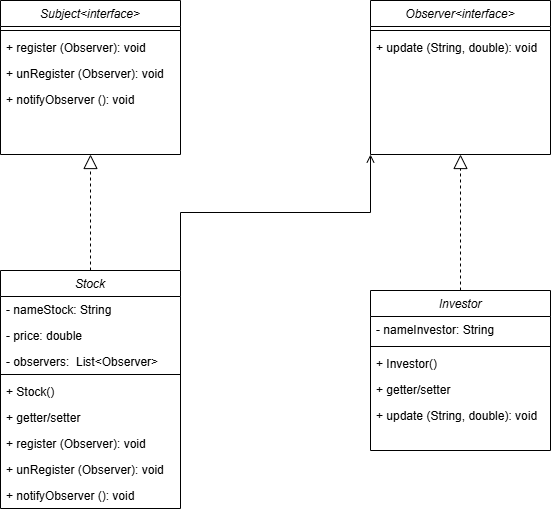

The diagram above was exported from draw.io. Its source (the exported page's mxGraphModel, read from the mxfile embedded in the PNG):
<mxGraphModel dx="1638" dy="849" grid="1" gridSize="10" guides="1" tooltips="1" connect="1" arrows="1" fold="1" page="1" pageScale="1" pageWidth="827" pageHeight="1169" math="0" shadow="0">
  <root>
    <mxCell id="0" />
    <mxCell id="1" parent="0" />
    <mxCell id="z1O7afmE-DqUVVR-lKUt-1" value="Subject&lt;interface&gt;" style="swimlane;fontStyle=2;align=center;verticalAlign=top;childLayout=stackLayout;horizontal=1;startSize=26;horizontalStack=0;resizeParent=1;resizeLast=0;collapsible=1;marginBottom=0;rounded=0;shadow=0;strokeWidth=1;" vertex="1" parent="1">
      <mxGeometry x="90" y="250" width="180" height="154" as="geometry">
        <mxRectangle x="230" y="140" width="160" height="26" as="alternateBounds" />
      </mxGeometry>
    </mxCell>
    <mxCell id="z1O7afmE-DqUVVR-lKUt-5" value="" style="line;html=1;strokeWidth=1;align=left;verticalAlign=middle;spacingTop=-1;spacingLeft=3;spacingRight=3;rotatable=0;labelPosition=right;points=[];portConstraint=eastwest;" vertex="1" parent="z1O7afmE-DqUVVR-lKUt-1">
      <mxGeometry y="26" width="180" height="8" as="geometry" />
    </mxCell>
    <mxCell id="z1O7afmE-DqUVVR-lKUt-6" value="+ register (Observer): void&#10;" style="text;align=left;verticalAlign=top;spacingLeft=4;spacingRight=4;overflow=hidden;rotatable=0;points=[[0,0.5],[1,0.5]];portConstraint=eastwest;" vertex="1" parent="z1O7afmE-DqUVVR-lKUt-1">
      <mxGeometry y="34" width="180" height="26" as="geometry" />
    </mxCell>
    <mxCell id="z1O7afmE-DqUVVR-lKUt-7" value="+ unRegister (Observer): void" style="text;align=left;verticalAlign=top;spacingLeft=4;spacingRight=4;overflow=hidden;rotatable=0;points=[[0,0.5],[1,0.5]];portConstraint=eastwest;" vertex="1" parent="z1O7afmE-DqUVVR-lKUt-1">
      <mxGeometry y="60" width="180" height="26" as="geometry" />
    </mxCell>
    <mxCell id="z1O7afmE-DqUVVR-lKUt-8" value="+ notifyObserver (): void" style="text;align=left;verticalAlign=top;spacingLeft=4;spacingRight=4;overflow=hidden;rotatable=0;points=[[0,0.5],[1,0.5]];portConstraint=eastwest;" vertex="1" parent="z1O7afmE-DqUVVR-lKUt-1">
      <mxGeometry y="86" width="180" height="26" as="geometry" />
    </mxCell>
    <mxCell id="z1O7afmE-DqUVVR-lKUt-9" value="Observer&lt;interface&gt;" style="swimlane;fontStyle=2;align=center;verticalAlign=top;childLayout=stackLayout;horizontal=1;startSize=26;horizontalStack=0;resizeParent=1;resizeLast=0;collapsible=1;marginBottom=0;rounded=0;shadow=0;strokeWidth=1;" vertex="1" parent="1">
      <mxGeometry x="460" y="250" width="180" height="154" as="geometry">
        <mxRectangle x="230" y="140" width="160" height="26" as="alternateBounds" />
      </mxGeometry>
    </mxCell>
    <mxCell id="z1O7afmE-DqUVVR-lKUt-10" value="" style="line;html=1;strokeWidth=1;align=left;verticalAlign=middle;spacingTop=-1;spacingLeft=3;spacingRight=3;rotatable=0;labelPosition=right;points=[];portConstraint=eastwest;" vertex="1" parent="z1O7afmE-DqUVVR-lKUt-9">
      <mxGeometry y="26" width="180" height="8" as="geometry" />
    </mxCell>
    <mxCell id="z1O7afmE-DqUVVR-lKUt-11" value="+ update (String, double): void" style="text;align=left;verticalAlign=top;spacingLeft=4;spacingRight=4;overflow=hidden;rotatable=0;points=[[0,0.5],[1,0.5]];portConstraint=eastwest;" vertex="1" parent="z1O7afmE-DqUVVR-lKUt-9">
      <mxGeometry y="34" width="180" height="26" as="geometry" />
    </mxCell>
    <mxCell id="z1O7afmE-DqUVVR-lKUt-43" style="edgeStyle=orthogonalEdgeStyle;rounded=0;orthogonalLoop=1;jettySize=auto;html=1;entryX=0.5;entryY=1;entryDx=0;entryDy=0;endArrow=block;endFill=0;dashed=1;endSize=12;" edge="1" parent="1" source="z1O7afmE-DqUVVR-lKUt-21" target="z1O7afmE-DqUVVR-lKUt-1">
      <mxGeometry relative="1" as="geometry" />
    </mxCell>
    <mxCell id="z1O7afmE-DqUVVR-lKUt-47" style="edgeStyle=orthogonalEdgeStyle;rounded=0;orthogonalLoop=1;jettySize=auto;html=1;exitX=1;exitY=0;exitDx=0;exitDy=0;entryX=0;entryY=1;entryDx=0;entryDy=0;endArrow=open;endFill=0;" edge="1" parent="1" source="z1O7afmE-DqUVVR-lKUt-21" target="z1O7afmE-DqUVVR-lKUt-9">
      <mxGeometry relative="1" as="geometry" />
    </mxCell>
    <mxCell id="z1O7afmE-DqUVVR-lKUt-21" value="Stock" style="swimlane;fontStyle=2;align=center;verticalAlign=top;childLayout=stackLayout;horizontal=1;startSize=26;horizontalStack=0;resizeParent=1;resizeLast=0;collapsible=1;marginBottom=0;rounded=0;shadow=0;strokeWidth=1;" vertex="1" parent="1">
      <mxGeometry x="90" y="520" width="180" height="238" as="geometry">
        <mxRectangle x="230" y="140" width="160" height="26" as="alternateBounds" />
      </mxGeometry>
    </mxCell>
    <mxCell id="z1O7afmE-DqUVVR-lKUt-22" value="- nameStock: String" style="text;align=left;verticalAlign=top;spacingLeft=4;spacingRight=4;overflow=hidden;rotatable=0;points=[[0,0.5],[1,0.5]];portConstraint=eastwest;" vertex="1" parent="z1O7afmE-DqUVVR-lKUt-21">
      <mxGeometry y="26" width="180" height="26" as="geometry" />
    </mxCell>
    <mxCell id="z1O7afmE-DqUVVR-lKUt-23" value="- price: double&#10;" style="text;align=left;verticalAlign=top;spacingLeft=4;spacingRight=4;overflow=hidden;rotatable=0;points=[[0,0.5],[1,0.5]];portConstraint=eastwest;rounded=0;shadow=0;html=0;" vertex="1" parent="z1O7afmE-DqUVVR-lKUt-21">
      <mxGeometry y="52" width="180" height="26" as="geometry" />
    </mxCell>
    <mxCell id="z1O7afmE-DqUVVR-lKUt-24" value="- observers:  List&lt;Observer&gt;" style="text;align=left;verticalAlign=top;spacingLeft=4;spacingRight=4;overflow=hidden;rotatable=0;points=[[0,0.5],[1,0.5]];portConstraint=eastwest;rounded=0;shadow=0;html=0;" vertex="1" parent="z1O7afmE-DqUVVR-lKUt-21">
      <mxGeometry y="78" width="180" height="22" as="geometry" />
    </mxCell>
    <mxCell id="z1O7afmE-DqUVVR-lKUt-25" value="" style="line;html=1;strokeWidth=1;align=left;verticalAlign=middle;spacingTop=-1;spacingLeft=3;spacingRight=3;rotatable=0;labelPosition=right;points=[];portConstraint=eastwest;" vertex="1" parent="z1O7afmE-DqUVVR-lKUt-21">
      <mxGeometry y="100" width="180" height="8" as="geometry" />
    </mxCell>
    <mxCell id="z1O7afmE-DqUVVR-lKUt-26" value="+ Stock() " style="text;align=left;verticalAlign=top;spacingLeft=4;spacingRight=4;overflow=hidden;rotatable=0;points=[[0,0.5],[1,0.5]];portConstraint=eastwest;" vertex="1" parent="z1O7afmE-DqUVVR-lKUt-21">
      <mxGeometry y="108" width="180" height="26" as="geometry" />
    </mxCell>
    <mxCell id="z1O7afmE-DqUVVR-lKUt-27" value="+ getter/setter " style="text;align=left;verticalAlign=top;spacingLeft=4;spacingRight=4;overflow=hidden;rotatable=0;points=[[0,0.5],[1,0.5]];portConstraint=eastwest;" vertex="1" parent="z1O7afmE-DqUVVR-lKUt-21">
      <mxGeometry y="134" width="180" height="26" as="geometry" />
    </mxCell>
    <mxCell id="z1O7afmE-DqUVVR-lKUt-29" value="+ register (Observer): void&#10;" style="text;align=left;verticalAlign=top;spacingLeft=4;spacingRight=4;overflow=hidden;rotatable=0;points=[[0,0.5],[1,0.5]];portConstraint=eastwest;" vertex="1" parent="z1O7afmE-DqUVVR-lKUt-21">
      <mxGeometry y="160" width="180" height="26" as="geometry" />
    </mxCell>
    <mxCell id="z1O7afmE-DqUVVR-lKUt-30" value="+ unRegister (Observer): void" style="text;align=left;verticalAlign=top;spacingLeft=4;spacingRight=4;overflow=hidden;rotatable=0;points=[[0,0.5],[1,0.5]];portConstraint=eastwest;" vertex="1" parent="z1O7afmE-DqUVVR-lKUt-21">
      <mxGeometry y="186" width="180" height="26" as="geometry" />
    </mxCell>
    <mxCell id="z1O7afmE-DqUVVR-lKUt-31" value="+ notifyObserver (): void" style="text;align=left;verticalAlign=top;spacingLeft=4;spacingRight=4;overflow=hidden;rotatable=0;points=[[0,0.5],[1,0.5]];portConstraint=eastwest;" vertex="1" parent="z1O7afmE-DqUVVR-lKUt-21">
      <mxGeometry y="212" width="180" height="26" as="geometry" />
    </mxCell>
    <mxCell id="z1O7afmE-DqUVVR-lKUt-44" style="edgeStyle=orthogonalEdgeStyle;rounded=0;orthogonalLoop=1;jettySize=auto;html=1;entryX=0.5;entryY=1;entryDx=0;entryDy=0;dashed=1;endArrow=block;endFill=0;endSize=12;" edge="1" parent="1" source="z1O7afmE-DqUVVR-lKUt-32" target="z1O7afmE-DqUVVR-lKUt-9">
      <mxGeometry relative="1" as="geometry" />
    </mxCell>
    <mxCell id="z1O7afmE-DqUVVR-lKUt-32" value="Investor" style="swimlane;fontStyle=2;align=center;verticalAlign=top;childLayout=stackLayout;horizontal=1;startSize=26;horizontalStack=0;resizeParent=1;resizeLast=0;collapsible=1;marginBottom=0;rounded=0;shadow=0;strokeWidth=1;" vertex="1" parent="1">
      <mxGeometry x="460" y="540" width="180" height="160" as="geometry">
        <mxRectangle x="230" y="140" width="160" height="26" as="alternateBounds" />
      </mxGeometry>
    </mxCell>
    <mxCell id="z1O7afmE-DqUVVR-lKUt-33" value="- nameInvestor: String" style="text;align=left;verticalAlign=top;spacingLeft=4;spacingRight=4;overflow=hidden;rotatable=0;points=[[0,0.5],[1,0.5]];portConstraint=eastwest;" vertex="1" parent="z1O7afmE-DqUVVR-lKUt-32">
      <mxGeometry y="26" width="180" height="26" as="geometry" />
    </mxCell>
    <mxCell id="z1O7afmE-DqUVVR-lKUt-36" value="" style="line;html=1;strokeWidth=1;align=left;verticalAlign=middle;spacingTop=-1;spacingLeft=3;spacingRight=3;rotatable=0;labelPosition=right;points=[];portConstraint=eastwest;" vertex="1" parent="z1O7afmE-DqUVVR-lKUt-32">
      <mxGeometry y="52" width="180" height="8" as="geometry" />
    </mxCell>
    <mxCell id="z1O7afmE-DqUVVR-lKUt-37" value="+ Investor() " style="text;align=left;verticalAlign=top;spacingLeft=4;spacingRight=4;overflow=hidden;rotatable=0;points=[[0,0.5],[1,0.5]];portConstraint=eastwest;" vertex="1" parent="z1O7afmE-DqUVVR-lKUt-32">
      <mxGeometry y="60" width="180" height="26" as="geometry" />
    </mxCell>
    <mxCell id="z1O7afmE-DqUVVR-lKUt-38" value="+ getter/setter " style="text;align=left;verticalAlign=top;spacingLeft=4;spacingRight=4;overflow=hidden;rotatable=0;points=[[0,0.5],[1,0.5]];portConstraint=eastwest;" vertex="1" parent="z1O7afmE-DqUVVR-lKUt-32">
      <mxGeometry y="86" width="180" height="26" as="geometry" />
    </mxCell>
    <mxCell id="z1O7afmE-DqUVVR-lKUt-42" value="+ update (String, double): void" style="text;align=left;verticalAlign=top;spacingLeft=4;spacingRight=4;overflow=hidden;rotatable=0;points=[[0,0.5],[1,0.5]];portConstraint=eastwest;" vertex="1" parent="z1O7afmE-DqUVVR-lKUt-32">
      <mxGeometry y="112" width="180" height="26" as="geometry" />
    </mxCell>
  </root>
</mxGraphModel>